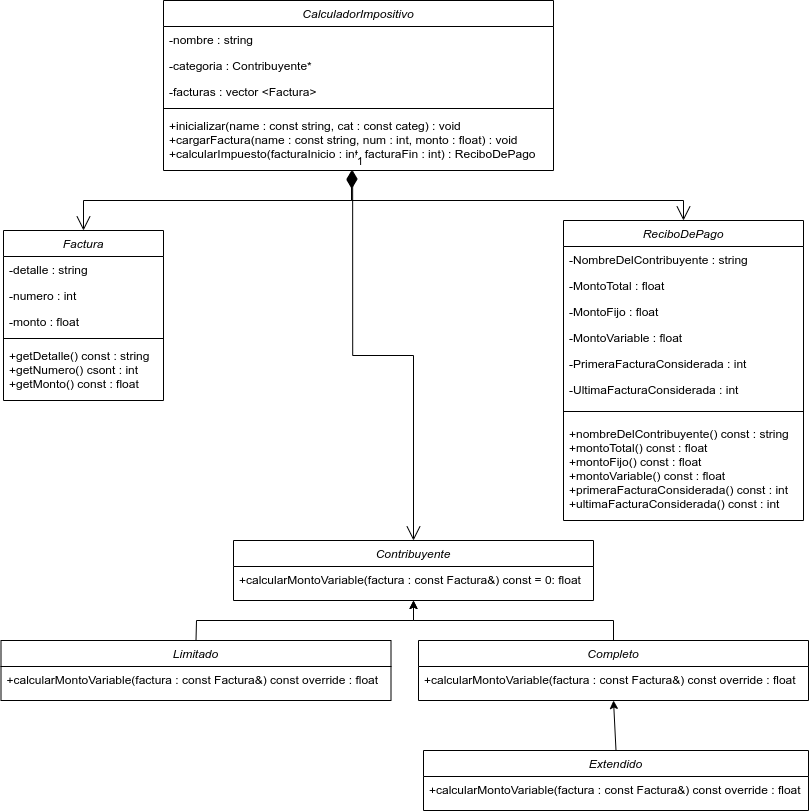

The diagram above was exported from draw.io. Its source (the exported page's mxGraphModel, read from the mxfile embedded in the PNG):
<mxGraphModel dx="878" dy="425" grid="1" gridSize="10" guides="1" tooltips="1" connect="1" arrows="1" fold="1" page="1" pageScale="1" pageWidth="827" pageHeight="1169" math="0" shadow="0">
  <root>
    <mxCell id="WIyWlLk6GJQsqaUBKTNV-0" />
    <mxCell id="WIyWlLk6GJQsqaUBKTNV-1" parent="WIyWlLk6GJQsqaUBKTNV-0" />
    <mxCell id="9ipu_VTdHEGZUR9WfmAI-0" value="CalculadorImpositivo" style="swimlane;fontStyle=2;align=center;verticalAlign=top;childLayout=stackLayout;horizontal=1;startSize=26;horizontalStack=0;resizeParent=1;resizeLast=0;collapsible=1;marginBottom=0;rounded=0;shadow=0;strokeWidth=1;" parent="WIyWlLk6GJQsqaUBKTNV-1" vertex="1">
      <mxGeometry x="170" y="90" width="390" height="170" as="geometry">
        <mxRectangle x="230" y="140" width="160" height="26" as="alternateBounds" />
      </mxGeometry>
    </mxCell>
    <mxCell id="9ipu_VTdHEGZUR9WfmAI-1" value="-nombre : string" style="text;align=left;verticalAlign=top;spacingLeft=4;spacingRight=4;overflow=hidden;rotatable=0;points=[[0,0.5],[1,0.5]];portConstraint=eastwest;" parent="9ipu_VTdHEGZUR9WfmAI-0" vertex="1">
      <mxGeometry y="26" width="390" height="26" as="geometry" />
    </mxCell>
    <mxCell id="9ipu_VTdHEGZUR9WfmAI-2" value="-categoria : Contribuyente*" style="text;align=left;verticalAlign=top;spacingLeft=4;spacingRight=4;overflow=hidden;rotatable=0;points=[[0,0.5],[1,0.5]];portConstraint=eastwest;rounded=0;shadow=0;html=0;" parent="9ipu_VTdHEGZUR9WfmAI-0" vertex="1">
      <mxGeometry y="52" width="390" height="26" as="geometry" />
    </mxCell>
    <mxCell id="9ipu_VTdHEGZUR9WfmAI-3" value="-facturas : vector &lt;Factura&gt;" style="text;align=left;verticalAlign=top;spacingLeft=4;spacingRight=4;overflow=hidden;rotatable=0;points=[[0,0.5],[1,0.5]];portConstraint=eastwest;rounded=0;shadow=0;html=0;" parent="9ipu_VTdHEGZUR9WfmAI-0" vertex="1">
      <mxGeometry y="78" width="390" height="26" as="geometry" />
    </mxCell>
    <mxCell id="9ipu_VTdHEGZUR9WfmAI-4" value="" style="line;html=1;strokeWidth=1;align=left;verticalAlign=middle;spacingTop=-1;spacingLeft=3;spacingRight=3;rotatable=0;labelPosition=right;points=[];portConstraint=eastwest;" parent="9ipu_VTdHEGZUR9WfmAI-0" vertex="1">
      <mxGeometry y="104" width="390" height="8" as="geometry" />
    </mxCell>
    <mxCell id="9ipu_VTdHEGZUR9WfmAI-5" value="+inicializar(name : const string, cat : const categ) : void&#10;+cargarFactura(name : const string, num : int, monto : float) : void&#10;+calcularImpuesto(facturaInicio : int, facturaFin : int) : ReciboDePago" style="text;align=left;verticalAlign=top;spacingLeft=4;spacingRight=4;overflow=hidden;rotatable=0;points=[[0,0.5],[1,0.5]];portConstraint=eastwest;" parent="9ipu_VTdHEGZUR9WfmAI-0" vertex="1">
      <mxGeometry y="112" width="390" height="58" as="geometry" />
    </mxCell>
    <mxCell id="9ipu_VTdHEGZUR9WfmAI-7" value="Factura" style="swimlane;fontStyle=2;align=center;verticalAlign=top;childLayout=stackLayout;horizontal=1;startSize=26;horizontalStack=0;resizeParent=1;resizeLast=0;collapsible=1;marginBottom=0;rounded=0;shadow=0;strokeWidth=1;" parent="WIyWlLk6GJQsqaUBKTNV-1" vertex="1">
      <mxGeometry x="10" y="320" width="160" height="170" as="geometry">
        <mxRectangle x="230" y="140" width="160" height="26" as="alternateBounds" />
      </mxGeometry>
    </mxCell>
    <mxCell id="9ipu_VTdHEGZUR9WfmAI-8" value="-detalle : string" style="text;align=left;verticalAlign=top;spacingLeft=4;spacingRight=4;overflow=hidden;rotatable=0;points=[[0,0.5],[1,0.5]];portConstraint=eastwest;" parent="9ipu_VTdHEGZUR9WfmAI-7" vertex="1">
      <mxGeometry y="26" width="160" height="26" as="geometry" />
    </mxCell>
    <mxCell id="9ipu_VTdHEGZUR9WfmAI-9" value="-numero : int" style="text;align=left;verticalAlign=top;spacingLeft=4;spacingRight=4;overflow=hidden;rotatable=0;points=[[0,0.5],[1,0.5]];portConstraint=eastwest;rounded=0;shadow=0;html=0;" parent="9ipu_VTdHEGZUR9WfmAI-7" vertex="1">
      <mxGeometry y="52" width="160" height="26" as="geometry" />
    </mxCell>
    <mxCell id="9ipu_VTdHEGZUR9WfmAI-10" value="-monto : float" style="text;align=left;verticalAlign=top;spacingLeft=4;spacingRight=4;overflow=hidden;rotatable=0;points=[[0,0.5],[1,0.5]];portConstraint=eastwest;rounded=0;shadow=0;html=0;" parent="9ipu_VTdHEGZUR9WfmAI-7" vertex="1">
      <mxGeometry y="78" width="160" height="26" as="geometry" />
    </mxCell>
    <mxCell id="9ipu_VTdHEGZUR9WfmAI-11" value="" style="line;html=1;strokeWidth=1;align=left;verticalAlign=middle;spacingTop=-1;spacingLeft=3;spacingRight=3;rotatable=0;labelPosition=right;points=[];portConstraint=eastwest;" parent="9ipu_VTdHEGZUR9WfmAI-7" vertex="1">
      <mxGeometry y="104" width="160" height="8" as="geometry" />
    </mxCell>
    <mxCell id="9ipu_VTdHEGZUR9WfmAI-12" value="+getDetalle() const : string&#10;+getNumero() csont : int&#10;+getMonto() const : float" style="text;align=left;verticalAlign=top;spacingLeft=4;spacingRight=4;overflow=hidden;rotatable=0;points=[[0,0.5],[1,0.5]];portConstraint=eastwest;" parent="9ipu_VTdHEGZUR9WfmAI-7" vertex="1">
      <mxGeometry y="112" width="160" height="48" as="geometry" />
    </mxCell>
    <mxCell id="9ipu_VTdHEGZUR9WfmAI-14" value="ReciboDePago" style="swimlane;fontStyle=2;align=center;verticalAlign=top;childLayout=stackLayout;horizontal=1;startSize=26;horizontalStack=0;resizeParent=1;resizeLast=0;collapsible=1;marginBottom=0;rounded=0;shadow=0;strokeWidth=1;" parent="WIyWlLk6GJQsqaUBKTNV-1" vertex="1">
      <mxGeometry x="570" y="310" width="240" height="300" as="geometry">
        <mxRectangle x="230" y="140" width="160" height="26" as="alternateBounds" />
      </mxGeometry>
    </mxCell>
    <mxCell id="9ipu_VTdHEGZUR9WfmAI-15" value="-NombreDelContribuyente : string" style="text;align=left;verticalAlign=top;spacingLeft=4;spacingRight=4;overflow=hidden;rotatable=0;points=[[0,0.5],[1,0.5]];portConstraint=eastwest;" parent="9ipu_VTdHEGZUR9WfmAI-14" vertex="1">
      <mxGeometry y="26" width="240" height="26" as="geometry" />
    </mxCell>
    <mxCell id="9ipu_VTdHEGZUR9WfmAI-16" value="-MontoTotal : float" style="text;align=left;verticalAlign=top;spacingLeft=4;spacingRight=4;overflow=hidden;rotatable=0;points=[[0,0.5],[1,0.5]];portConstraint=eastwest;rounded=0;shadow=0;html=0;" parent="9ipu_VTdHEGZUR9WfmAI-14" vertex="1">
      <mxGeometry y="52" width="240" height="26" as="geometry" />
    </mxCell>
    <mxCell id="9ipu_VTdHEGZUR9WfmAI-17" value="-MontoFijo : float" style="text;align=left;verticalAlign=top;spacingLeft=4;spacingRight=4;overflow=hidden;rotatable=0;points=[[0,0.5],[1,0.5]];portConstraint=eastwest;rounded=0;shadow=0;html=0;" parent="9ipu_VTdHEGZUR9WfmAI-14" vertex="1">
      <mxGeometry y="78" width="240" height="26" as="geometry" />
    </mxCell>
    <mxCell id="9ipu_VTdHEGZUR9WfmAI-59" value="-MontoVariable : float" style="text;align=left;verticalAlign=top;spacingLeft=4;spacingRight=4;overflow=hidden;rotatable=0;points=[[0,0.5],[1,0.5]];portConstraint=eastwest;" parent="9ipu_VTdHEGZUR9WfmAI-14" vertex="1">
      <mxGeometry y="104" width="240" height="26" as="geometry" />
    </mxCell>
    <mxCell id="9ipu_VTdHEGZUR9WfmAI-61" value="-PrimeraFacturaConsiderada : int" style="text;align=left;verticalAlign=top;spacingLeft=4;spacingRight=4;overflow=hidden;rotatable=0;points=[[0,0.5],[1,0.5]];portConstraint=eastwest;rounded=0;shadow=0;html=0;" parent="9ipu_VTdHEGZUR9WfmAI-14" vertex="1">
      <mxGeometry y="130" width="240" height="26" as="geometry" />
    </mxCell>
    <mxCell id="9ipu_VTdHEGZUR9WfmAI-60" value="-UltimaFacturaConsiderada : int" style="text;align=left;verticalAlign=top;spacingLeft=4;spacingRight=4;overflow=hidden;rotatable=0;points=[[0,0.5],[1,0.5]];portConstraint=eastwest;rounded=0;shadow=0;html=0;" parent="9ipu_VTdHEGZUR9WfmAI-14" vertex="1">
      <mxGeometry y="156" width="240" height="26" as="geometry" />
    </mxCell>
    <mxCell id="9ipu_VTdHEGZUR9WfmAI-18" value="" style="line;html=1;strokeWidth=1;align=left;verticalAlign=middle;spacingTop=-1;spacingLeft=3;spacingRight=3;rotatable=0;labelPosition=right;points=[];portConstraint=eastwest;" parent="9ipu_VTdHEGZUR9WfmAI-14" vertex="1">
      <mxGeometry y="182" width="240" height="18" as="geometry" />
    </mxCell>
    <mxCell id="9ipu_VTdHEGZUR9WfmAI-19" value="+nombreDelContribuyente() const : string&#10;+montoTotal() const : float&#10;+montoFijo() const : float&#10;+montoVariable() const : float&#10;+primeraFacturaConsiderada() const : int&#10;+ultimaFacturaConsiderada() const : int" style="text;align=left;verticalAlign=top;spacingLeft=4;spacingRight=4;overflow=hidden;rotatable=0;points=[[0,0.5],[1,0.5]];portConstraint=eastwest;" parent="9ipu_VTdHEGZUR9WfmAI-14" vertex="1">
      <mxGeometry y="200" width="240" height="90" as="geometry" />
    </mxCell>
    <mxCell id="9ipu_VTdHEGZUR9WfmAI-21" value="Contribuyente" style="swimlane;fontStyle=2;align=center;verticalAlign=top;childLayout=stackLayout;horizontal=1;startSize=26;horizontalStack=0;resizeParent=1;resizeLast=0;collapsible=1;marginBottom=0;rounded=0;shadow=0;strokeWidth=1;" parent="WIyWlLk6GJQsqaUBKTNV-1" vertex="1">
      <mxGeometry x="240" y="630" width="360" height="60" as="geometry">
        <mxRectangle x="230" y="140" width="160" height="26" as="alternateBounds" />
      </mxGeometry>
    </mxCell>
    <mxCell id="9ipu_VTdHEGZUR9WfmAI-26" value="+calcularMontoVariable(factura : const Factura&amp;) const = 0: float" style="text;align=left;verticalAlign=top;spacingLeft=4;spacingRight=4;overflow=hidden;rotatable=0;points=[[0,0.5],[1,0.5]];portConstraint=eastwest;" parent="9ipu_VTdHEGZUR9WfmAI-21" vertex="1">
      <mxGeometry y="26" width="360" height="26" as="geometry" />
    </mxCell>
    <mxCell id="9ipu_VTdHEGZUR9WfmAI-52" value="Limitado" style="swimlane;fontStyle=2;align=center;verticalAlign=top;childLayout=stackLayout;horizontal=1;startSize=26;horizontalStack=0;resizeParent=1;resizeLast=0;collapsible=1;marginBottom=0;rounded=0;shadow=0;strokeWidth=1;" parent="WIyWlLk6GJQsqaUBKTNV-1" vertex="1">
      <mxGeometry x="7.5" y="730" width="390" height="60" as="geometry">
        <mxRectangle x="230" y="140" width="160" height="26" as="alternateBounds" />
      </mxGeometry>
    </mxCell>
    <mxCell id="9ipu_VTdHEGZUR9WfmAI-53" value="+calcularMontoVariable(factura : const Factura&amp;) const override : float" style="text;align=left;verticalAlign=top;spacingLeft=4;spacingRight=4;overflow=hidden;rotatable=0;points=[[0,0.5],[1,0.5]];portConstraint=eastwest;" parent="9ipu_VTdHEGZUR9WfmAI-52" vertex="1">
      <mxGeometry y="26" width="390" height="26" as="geometry" />
    </mxCell>
    <mxCell id="9ipu_VTdHEGZUR9WfmAI-54" value="Completo" style="swimlane;fontStyle=2;align=center;verticalAlign=top;childLayout=stackLayout;horizontal=1;startSize=26;horizontalStack=0;resizeParent=1;resizeLast=0;collapsible=1;marginBottom=0;rounded=0;shadow=0;strokeWidth=1;" parent="WIyWlLk6GJQsqaUBKTNV-1" vertex="1">
      <mxGeometry x="425" y="730" width="390" height="60" as="geometry">
        <mxRectangle x="230" y="140" width="160" height="26" as="alternateBounds" />
      </mxGeometry>
    </mxCell>
    <mxCell id="9ipu_VTdHEGZUR9WfmAI-55" value="+calcularMontoVariable(factura : const Factura&amp;) const override : float" style="text;align=left;verticalAlign=top;spacingLeft=4;spacingRight=4;overflow=hidden;rotatable=0;points=[[0,0.5],[1,0.5]];portConstraint=eastwest;" parent="9ipu_VTdHEGZUR9WfmAI-54" vertex="1">
      <mxGeometry y="26" width="390" height="26" as="geometry" />
    </mxCell>
    <mxCell id="9ipu_VTdHEGZUR9WfmAI-56" value="Extendido" style="swimlane;fontStyle=2;align=center;verticalAlign=top;childLayout=stackLayout;horizontal=1;startSize=26;horizontalStack=0;resizeParent=1;resizeLast=0;collapsible=1;marginBottom=0;rounded=0;shadow=0;strokeWidth=1;" parent="WIyWlLk6GJQsqaUBKTNV-1" vertex="1">
      <mxGeometry x="430" y="840" width="385" height="60" as="geometry">
        <mxRectangle x="230" y="140" width="160" height="26" as="alternateBounds" />
      </mxGeometry>
    </mxCell>
    <mxCell id="9ipu_VTdHEGZUR9WfmAI-57" value="+calcularMontoVariable(factura : const Factura&amp;) const override : float" style="text;align=left;verticalAlign=top;spacingLeft=4;spacingRight=4;overflow=hidden;rotatable=0;points=[[0,0.5],[1,0.5]];portConstraint=eastwest;" parent="9ipu_VTdHEGZUR9WfmAI-56" vertex="1">
      <mxGeometry y="26" width="385" height="26" as="geometry" />
    </mxCell>
    <mxCell id="9ipu_VTdHEGZUR9WfmAI-63" value="" style="endArrow=classic;html=1;rounded=0;exitX=0.5;exitY=0;exitDx=0;exitDy=0;entryX=0.5;entryY=1;entryDx=0;entryDy=0;" parent="WIyWlLk6GJQsqaUBKTNV-1" source="9ipu_VTdHEGZUR9WfmAI-56" target="9ipu_VTdHEGZUR9WfmAI-54" edge="1">
      <mxGeometry width="50" height="50" relative="1" as="geometry">
        <mxPoint x="390" y="730" as="sourcePoint" />
        <mxPoint x="440" y="680" as="targetPoint" />
        <Array as="points" />
      </mxGeometry>
    </mxCell>
    <mxCell id="9ipu_VTdHEGZUR9WfmAI-64" value="" style="endArrow=classic;html=1;rounded=0;exitX=0.5;exitY=0;exitDx=0;exitDy=0;entryX=0.5;entryY=1;entryDx=0;entryDy=0;" parent="WIyWlLk6GJQsqaUBKTNV-1" source="9ipu_VTdHEGZUR9WfmAI-52" target="9ipu_VTdHEGZUR9WfmAI-21" edge="1">
      <mxGeometry width="50" height="50" relative="1" as="geometry">
        <mxPoint x="390" y="730" as="sourcePoint" />
        <mxPoint x="440" y="680" as="targetPoint" />
        <Array as="points">
          <mxPoint x="203" y="710" />
          <mxPoint x="420" y="710" />
        </Array>
      </mxGeometry>
    </mxCell>
    <mxCell id="9ipu_VTdHEGZUR9WfmAI-65" value="" style="endArrow=classic;html=1;rounded=0;exitX=0.5;exitY=0;exitDx=0;exitDy=0;entryX=0.5;entryY=1;entryDx=0;entryDy=0;" parent="WIyWlLk6GJQsqaUBKTNV-1" source="9ipu_VTdHEGZUR9WfmAI-54" target="9ipu_VTdHEGZUR9WfmAI-21" edge="1">
      <mxGeometry width="50" height="50" relative="1" as="geometry">
        <mxPoint x="213" y="740" as="sourcePoint" />
        <mxPoint x="430" y="700" as="targetPoint" />
        <Array as="points">
          <mxPoint x="620" y="710" />
          <mxPoint x="420" y="710" />
        </Array>
      </mxGeometry>
    </mxCell>
    <mxCell id="DPbfUDaeDIqnxukdU_EF-0" value="1" style="endArrow=open;html=1;endSize=12;startArrow=diamondThin;startSize=14;startFill=1;edgeStyle=orthogonalEdgeStyle;align=left;verticalAlign=bottom;rounded=0;exitX=0.482;exitY=1.017;exitDx=0;exitDy=0;exitPerimeter=0;entryX=0.5;entryY=0;entryDx=0;entryDy=0;" edge="1" parent="WIyWlLk6GJQsqaUBKTNV-1" source="9ipu_VTdHEGZUR9WfmAI-5" target="9ipu_VTdHEGZUR9WfmAI-14">
      <mxGeometry x="-1" y="3" relative="1" as="geometry">
        <mxPoint x="330" y="310" as="sourcePoint" />
        <mxPoint x="490" y="310" as="targetPoint" />
        <Array as="points">
          <mxPoint x="358" y="290" />
          <mxPoint x="690" y="290" />
        </Array>
      </mxGeometry>
    </mxCell>
    <mxCell id="DPbfUDaeDIqnxukdU_EF-3" value="1" style="endArrow=open;html=1;endSize=12;startArrow=diamondThin;startSize=14;startFill=1;edgeStyle=orthogonalEdgeStyle;align=left;verticalAlign=bottom;rounded=0;entryX=0.5;entryY=0;entryDx=0;entryDy=0;exitX=0.482;exitY=1;exitDx=0;exitDy=0;exitPerimeter=0;" edge="1" parent="WIyWlLk6GJQsqaUBKTNV-1" source="9ipu_VTdHEGZUR9WfmAI-5" target="9ipu_VTdHEGZUR9WfmAI-7">
      <mxGeometry x="-1" y="3" relative="1" as="geometry">
        <mxPoint x="340" y="280" as="sourcePoint" />
        <mxPoint x="350" y="440" as="targetPoint" />
      </mxGeometry>
    </mxCell>
    <mxCell id="DPbfUDaeDIqnxukdU_EF-6" value="1" style="endArrow=open;html=1;endSize=12;startArrow=diamondThin;startSize=14;startFill=1;edgeStyle=orthogonalEdgeStyle;align=left;verticalAlign=bottom;rounded=0;exitX=0.485;exitY=1;exitDx=0;exitDy=0;exitPerimeter=0;" edge="1" parent="WIyWlLk6GJQsqaUBKTNV-1" source="9ipu_VTdHEGZUR9WfmAI-5" target="9ipu_VTdHEGZUR9WfmAI-21">
      <mxGeometry x="-1" y="3" relative="1" as="geometry">
        <mxPoint x="350" y="310" as="sourcePoint" />
        <mxPoint x="490" y="470" as="targetPoint" />
      </mxGeometry>
    </mxCell>
  </root>
</mxGraphModel>